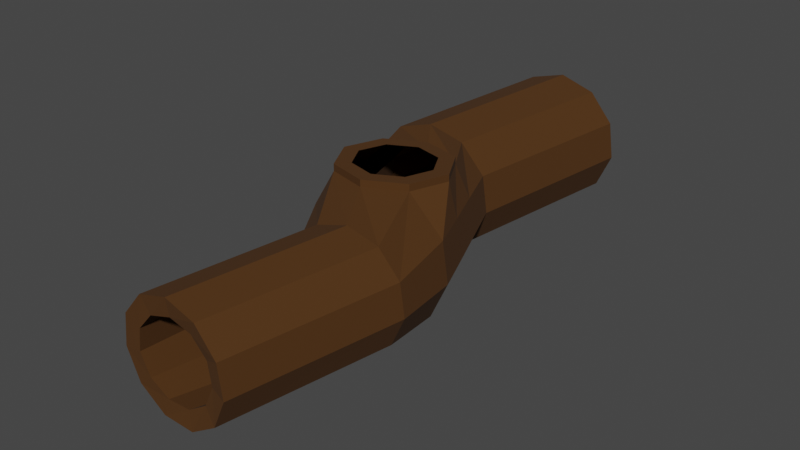 # Source: log.blend  (saved by Blender 3.0.42; exported with 4.5.12 LTS)
import bpy
from mathutils import Matrix  # noqa: F401  (used for matrix-valued properties, if any)

bpy.ops.wm.read_factory_settings(use_empty=True)
scene = bpy.context.scene
scene.name = 'Scene'

# ---- materials (node trees are filled in below, after node groups)
mat_wood = bpy.data.materials.new('wood')
mat_wood.use_transparent_shadow = False

# ---- material node trees
mat_wood.use_nodes = True; mat_wood.node_tree.nodes.clear()
_N = mat_wood.node_tree.nodes; _L = mat_wood.node_tree.links
n0 = _N.new('ShaderNodeBsdfPrincipled'); n0.name = 'Principled BSDF'; n0.location = (10, 300)
n0.distribution = 'GGX'
n0.subsurface_method = 'RANDOM_WALK_SKIN'
n0.inputs[0].default_value = (0.06997, 0.02441, 0.0, 1.0)
n0.inputs[2].default_value = 0.8898
n0.inputs[3].default_value = 1.45
n0.inputs[27].default_value = (0.0, 0.0, 0.0, 1.0)
n0.inputs[28].default_value = 1.0
n1 = _N.new('ShaderNodeOutputMaterial'); n1.name = 'Material Output'; n1.location = (300, 300)
_L.new(n0.outputs[0], n1.inputs[0])
n1.is_active_output = True

# ---- world
world_world = bpy.data.worlds.new('World'); scene.world = world_world
world_world.use_nodes = True; world_world.node_tree.nodes.clear()
_N = world_world.node_tree.nodes; _L = world_world.node_tree.links
n0 = _N.new('ShaderNodeOutputWorld'); n0.name = 'World Output'; n0.location = (300, 300)
n1 = _N.new('ShaderNodeBackground'); n1.name = 'Background'; n1.location = (10, 300)
n1.inputs[0].default_value = (0.05088, 0.05088, 0.05088, 1.0)
_L.new(n1.outputs[0], n0.inputs[0])
n0.is_active_output = True
world_world.color = (0.05088, 0.05088, 0.05088)
world_world.use_sun_shadow = False
world_world.sun_shadow_jitter_overblur = 0.0

# ---- meshes
me_circle_001 = bpy.data.meshes.new('Circle.001')
me_circle_001.from_pydata([(0.0007451, 0.07051, -0.2473), (-0.03738, 0.05932, -0.2473), (-0.0634, 0.02929, -0.2473), (-0.06905, -0.01004, -0.2473), (-0.05255, -0.04618, -0.2473), (-0.01912, -0.06766, -0.2473), (0.02061, -0.06766, -0.2473), (0.05404, -0.04618, -0.2473), (0.07054, -0.01004, -0.2473), (0.06489, 0.02929, -0.2473), (0.03887, 0.05932, -0.2473), (-0.04386, 0.06795, 0.02776), (-0.0806, 0.05716, 0.02776), (-0.1057, 0.02823, 0.02776), (-0.1111, -0.00967, 0.02776), (-0.09521, -0.0445, 0.02776), (-0.06301, -0.06519, 0.02776), (-0.02472, -0.06519, 0.02776), (0.007488, -0.0445, 0.02776), (0.02339, -0.00967, 0.02776), (0.01794, 0.02823, 0.02776), (-0.007128, 0.05716, 0.02776), (0.04224, 0.08245, 0.309), (-0.00234, 0.06936, 0.309), (-0.03276, 0.03425, 0.309), (-0.03938, -0.01173, 0.309), (-0.02008, -0.05399, 0.309), (0.01901, -0.07911, 0.309), (0.06547, -0.07911, 0.309), (0.1045, -0.05399, 0.309), (0.1238, -0.01173, 0.309), (0.1172, 0.03425, 0.309), (0.08681, 0.06936, 0.309), (-0.003865, 0.05532, 0.5364), (-0.03377, 0.04654, 0.5364), (-0.05419, 0.02298, 0.5364), (-0.05862, -0.007873, 0.5364), (-0.04567, -0.03623, 0.5364), (-0.01945, -0.05308, 0.5364), (0.01172, -0.05308, 0.5364), (0.03794, -0.03623, 0.5364), (0.05089, -0.007873, 0.5364), (0.04646, 0.02298, 0.5364), (0.02604, 0.04654, 0.5364), (-0.02406, -0.0718, 0.1613), (0.003275, -0.07644, 0.255), (0.04817, -0.07644, 0.255), (0.0181, -0.0718, 0.1613), (-0.07105, 0.03109, 0.1613), (-0.04675, 0.0331, 0.255), (-0.05314, -0.01134, 0.255), (-0.07705, -0.01065, 0.1613), (0.06509, 0.03109, 0.1613), (0.09819, 0.0331, 0.255), (0.06879, 0.06702, 0.255), (0.03748, 0.06295, 0.1613), (0.08593, -0.05217, 0.255), (0.05358, -0.04901, 0.1613), (-0.03449, -0.05217, 0.255), (-0.05954, -0.04901, 0.1613), (0.02572, 0.07967, 0.255), (-0.00298, 0.07483, 0.1613), (-0.01735, 0.06702, 0.255), (-0.04344, 0.06295, 0.1613), (0.1046, -0.01134, 0.255), (0.07109, -0.01065, 0.1613), (0.001465, 0.09555, -0.247), (-0.05036, 0.08066, -0.2492), (-0.08584, 0.03988, -0.2507), (-0.09355, -0.01366, -0.2511), (-0.07104, -0.06284, -0.2501), (-0.0255, -0.09187, -0.2481), (0.02831, -0.09145, -0.2458), (0.07309, -0.06209, -0.244), (0.095, -0.01345, -0.2431), (0.08751, 0.03931, -0.2434), (0.05284, 0.07997, -0.2448), (-0.0449, 0.09297, 0.02738), (-0.09484, 0.07776, 0.02829), (-0.1286, 0.03825, 0.02883), (-0.1359, -0.01309, 0.02893), (-0.1146, -0.0604, 0.02861), (-0.071, -0.08894, 0.02787), (-0.01864, -0.08948, 0.02686), (0.0259, -0.06138, 0.02595), (0.04807, -0.01337, 0.0255), (0.04046, 0.039, 0.02566), (0.005632, 0.07867, 0.02636), (0.0432, 0.08251, 0.3097), (-0.00161, 0.06979, 0.3103), (-0.0325, 0.0346, 0.3107), (-0.03924, -0.01186, 0.3108), (-0.01958, -0.05445, 0.3105), (0.01991, -0.07939, 0.31), (0.06637, -0.07896, 0.3094), (0.1051, -0.05366, 0.3091), (0.1241, -0.01164, 0.3089), (0.1176, 0.03399, 0.3089), (0.08755, 0.06906, 0.3092), (-0.004779, 0.0802, 0.5392), (-0.04795, 0.06719, 0.5365), (-0.07708, 0.03303, 0.5348), (-0.08336, -0.0113, 0.5344), (-0.06497, -0.05217, 0.5355), (-0.02733, -0.07682, 0.5378), (0.01783, -0.07701, 0.5406), (0.05583, -0.05251, 0.5429), (0.07449, -0.0114, 0.5441), (0.06811, 0.03328, 0.5437), (0.03861, 0.06751, 0.5419), (-0.0311, -0.09583, 0.1622), (-0.01383, -0.09876, 0.2214), (0.04401, -0.09857, 0.2171), (0.02502, -0.09564, 0.1579), (-0.09325, 0.04129, 0.1668), (-0.07791, 0.04255, 0.226), (-0.08599, -0.01456, 0.2266), (-0.1011, -0.01413, 0.1674), (0.0867, 0.04104, 0.1535), (0.1076, 0.04231, 0.2127), (0.05548, 0.09007, 0.2092), (0.07359, 0.08753, 0.1528), (0.09217, -0.06687, 0.2137), (0.07173, -0.06487, 0.1545), (-0.06231, -0.06721, 0.2249), (-0.07813, -0.06521, 0.1657), (0.002796, 0.09122, 0.2362), (-0.05359, 0.09032, 0.2181), (-0.08065, 0.08788, 0.1655), (0.1156, -0.01447, 0.2121), (0.09446, -0.01404, 0.1529), (0.004763, -0.09278, 0.0971), (-0.1172, -0.01365, 0.1032), (0.04653, 0.08509, 0.1002), (0.05047, -0.06325, 0.09486), (-0.09503, -0.06298, 0.1021), (-0.009861, 0.08419, 0.08212), (-0.06254, 0.08534, 0.1092), (0.07294, -0.01373, 0.09381), (-0.04961, -0.09263, 0.09986), (-0.1097, 0.03988, 0.1028), (0.06525, 0.04009, 0.09416), (-0.006964, -0.0747, 0.2199), (0.03691, -0.0747, 0.2199), (-0.05585, 0.03234, 0.2199), (-0.06209, -0.01108, 0.2199), (0.08579, 0.03234, 0.2199), (0.07381, -0.05099, 0.2199), (-0.04387, -0.05099, 0.2199), (0.09204, -0.01108, 0.2199), (0.0181, -0.0718, 0.1613), (-0.07705, -0.01065, 0.1613), (0.03748, 0.06295, 0.1613), (0.05358, -0.04901, 0.1613), (-0.05954, -0.04901, 0.1613), (-0.00298, 0.07483, 0.1613), (-0.04344, 0.06295, 0.1613), (0.07109, -0.01065, 0.1613), (-0.02406, -0.0718, 0.1613), (-0.07105, 0.03109, 0.1613), (0.06509, 0.03109, 0.1613), (-0.00212, -0.06868, 0.09823), (-0.09314, -0.01019, 0.09823), (0.03181, -0.04688, 0.09823), (-0.07638, -0.04688, 0.09823), (0.04857, -0.01019, 0.09823), (-0.04245, -0.06868, 0.09823), (-0.0874, 0.02974, 0.09823), (0.04283, 0.02974, 0.09823), (0.05548, 0.09979, 0.2092), (0.07359, 0.09725, 0.1528), (0.002796, 0.1009, 0.2362), (-0.05359, 0.1, 0.2181), (-0.08065, 0.0976, 0.1655), (0.04653, 0.09482, 0.1002), (-0.009861, 0.09391, 0.08212), (-0.06254, 0.09507, 0.1092), (0.03846, 0.09911, 0.1947), (0.05135, 0.0973, 0.1547), (0.0009715, 0.09993, 0.214), (-0.03915, 0.09929, 0.2011), (-0.05841, 0.09755, 0.1637), (0.03209, 0.09557, 0.1172), (-0.008036, 0.09493, 0.1043), (-0.04552, 0.09575, 0.1236)], [], [(1, 0, 11, 12), (8, 7, 18, 19), (5, 4, 15, 16), (2, 1, 12, 13), (9, 8, 19, 20), (6, 5, 16, 17), (3, 2, 13, 14), (10, 9, 20, 21), (7, 6, 17, 18), (4, 3, 14, 15), (0, 10, 21, 11), (46, 45, 27, 28), (50, 49, 24, 25), (54, 53, 31, 32), (56, 46, 28, 29), (58, 50, 25, 26), (60, 54, 32, 22), (62, 60, 22, 23), (64, 56, 29, 30), (45, 58, 26, 27), (49, 62, 23, 24), (53, 64, 30, 31), (23, 22, 33, 34), (30, 29, 40, 41), (27, 26, 37, 38), (24, 23, 34, 35), (31, 30, 41, 42), (28, 27, 38, 39), (25, 24, 35, 36), (32, 31, 42, 43), (29, 28, 39, 40), (26, 25, 36, 37), (22, 32, 43, 33), (168, 165, 65, 52), (146, 149, 64, 53), (166, 164, 59, 44), (142, 148, 58, 45), (165, 163, 57, 65), (149, 147, 56, 64), (164, 162, 51, 59), (148, 145, 50, 58), (163, 161, 47, 57), (147, 143, 46, 56), (162, 167, 48, 51), (145, 144, 49, 50), (161, 166, 44, 47), (143, 142, 45, 46), (67, 78, 77, 66), (74, 85, 84, 73), (71, 82, 81, 70), (68, 79, 78, 67), (75, 86, 85, 74), (72, 83, 82, 71), (69, 80, 79, 68), (76, 87, 86, 75), (73, 84, 83, 72), (70, 81, 80, 69), (66, 77, 87, 76), (112, 94, 93, 111), (116, 91, 90, 115), (120, 98, 97, 119), (122, 95, 94, 112), (124, 92, 91, 116), (126, 88, 98, 120), (127, 89, 88, 126), (129, 96, 95, 122), (111, 93, 92, 124), (115, 90, 89, 127), (119, 97, 96, 129), (89, 100, 99, 88), (96, 107, 106, 95), (93, 104, 103, 92), (90, 101, 100, 89), (97, 108, 107, 96), (94, 105, 104, 93), (91, 102, 101, 90), (98, 109, 108, 97), (95, 106, 105, 94), (92, 103, 102, 91), (88, 99, 109, 98), (141, 118, 130, 138), (118, 119, 129, 130), (140, 114, 128, 137), (114, 115, 127, 128), (139, 110, 125, 135), (110, 111, 124, 125), (138, 130, 123, 134), (130, 129, 122, 123), (135, 125, 117, 132), (125, 124, 116, 117), (134, 123, 113, 131), (123, 122, 112, 113), (133, 121, 118, 141), (121, 120, 119, 118), (132, 117, 114, 140), (117, 116, 115, 114), (131, 113, 110, 139), (113, 112, 111, 110), (0, 1, 67, 66), (1, 2, 68, 67), (2, 3, 69, 68), (3, 4, 70, 69), (4, 5, 71, 70), (5, 6, 72, 71), (6, 7, 73, 72), (7, 8, 74, 73), (8, 9, 75, 74), (9, 10, 76, 75), (10, 0, 66, 76), (34, 33, 99, 100), (35, 34, 100, 101), (36, 35, 101, 102), (37, 36, 102, 103), (38, 37, 103, 104), (39, 38, 104, 105), (40, 39, 105, 106), (41, 40, 106, 107), (42, 41, 107, 108), (43, 42, 108, 109), (33, 43, 109, 99), (83, 131, 139, 82), (80, 132, 140, 79), (87, 133, 141, 86), (84, 134, 131, 83), (81, 135, 132, 80), (77, 136, 133, 87), (78, 137, 136, 77), (85, 138, 134, 84), (82, 139, 135, 81), (79, 140, 137, 78), (86, 141, 138, 85), (150, 158, 142, 143), (151, 159, 144, 145), (153, 150, 143, 147), (154, 151, 145, 148), (157, 153, 147, 149), (158, 154, 148, 142), (160, 157, 149, 146), (52, 65, 157, 160), (48, 63, 156, 159), (44, 59, 154, 158), (65, 57, 153, 157), (63, 61, 155, 156), (61, 55, 152, 155), (59, 51, 151, 154), (57, 47, 150, 153), (55, 52, 160, 152), (51, 48, 159, 151), (47, 44, 158, 150), (17, 16, 166, 161), (14, 13, 167, 162), (18, 17, 161, 163), (15, 14, 162, 164), (19, 18, 163, 165), (16, 15, 164, 166), (20, 19, 165, 168), (126, 120, 169, 171), (136, 137, 176, 175), (137, 128, 173, 176), (120, 121, 170, 169), (128, 127, 172, 173), (127, 126, 171, 172), (133, 136, 175, 174), (121, 133, 174, 170), (175, 176, 184, 183), (176, 173, 181, 184), (171, 169, 177, 179), (173, 172, 180, 181), (174, 175, 183, 182), (170, 174, 182, 178), (172, 171, 179, 180), (169, 170, 178, 177)])
_uv = me_circle_001.uv_layers.new(name='UVMap')
_uv.uv.foreach_set('vector', [0.0, 0.0, 0.0, 0.0, 0.0, 0.0, 0.0, 0.0, 0.0, 0.0, 0.0, 0.0, 0.0, 0.0, 0.0, 0.0, 0.0, 0.0, 0.0, 0.0, 0.0, 0.0, 0.0, 0.0, 0.0, 0.0, 0.0, 0.0, 0.0, 0.0, 0.0, 0.0, 0.0, 0.0, 0.0, 0.0, 0.0, 0.0, 0.0, 0.0, 0.0, 0.0, 0.0, 0.0, 0.0, 0.0, 0.0, 0.0, 0.0, 0.0, 0.0, 0.0, 0.0, 0.0, 0.0, 0.0, 0.0, 0.0, 0.0, 0.0, 0.0, 0.0, 0.0, 0.0, 0.0, 0.0, 0.0, 0.0, 0.0, 0.0, 0.0, 0.0, 0.0, 0.0, 0.0, 0.0, 0.0, 0.0, 0.0, 0.0, 0.0, 0.0, 0.0, 0.0, 0.0, 0.0, 0.0, 0.0, 0.0, 0.0, 0.0, 0.0, 0.0, 0.0, 0.0, 0.0, 0.0, 0.0, 0.0, 0.0, 0.0, 0.0, 0.0, 0.0, 0.0, 0.0, 0.0, 0.0, 0.0, 0.0, 0.0, 0.0, 0.0, 0.0, 0.0, 0.0, 0.0, 0.0, 0.0, 0.0, 0.0, 0.0, 0.0, 0.0, 0.0, 0.0, 0.0, 0.0, 0.0, 0.0, 0.0, 0.0, 0.0, 0.0, 0.0, 0.0, 0.0, 0.0, 0.0, 0.0, 0.0, 0.0, 0.0, 0.0, 0.0, 0.0, 0.0, 0.0, 0.0, 0.0, 0.0, 0.0, 0.0, 0.0, 0.0, 0.0, 0.0, 0.0, 0.0, 0.0, 0.0, 0.0, 0.0, 0.0, 0.0, 0.0, 0.0, 0.0, 0.0, 0.0, 0.0, 0.0, 0.0, 0.0, 0.0, 0.0, 0.0, 0.0, 0.0, 0.0, 0.0, 0.0, 0.0, 0.0, 0.0, 0.0, 0.0, 0.0, 0.0, 0.0, 0.0, 0.0, 0.0, 0.0, 0.0, 0.0, 0.0, 0.0, 0.0, 0.0, 0.0, 0.0, 0.0, 0.0, 0.0, 0.0, 0.0, 0.0, 0.0, 0.0, 0.0, 0.0, 0.0, 0.0, 0.0, 0.0, 0.0, 0.0, 0.0, 0.0, 0.0, 0.0, 0.0, 0.0, 0.0, 0.0, 0.0, 0.0, 0.0, 0.0, 0.0, 0.0, 0.0, 0.0, 0.0, 0.0, 0.0, 0.0, 0.0, 0.0, 0.0, 0.0, 0.0, 0.0, 0.0, 0.0, 0.0, 0.0, 0.0, 0.0, 0.0, 0.0, 0.0, 0.0, 0.0, 0.0, 0.0, 0.0, 0.0, 0.0, 0.0, 0.0, 0.0, 0.0, 0.0, 0.0, 0.0, 0.0, 0.0, 0.0, 0.0, 0.0, 0.0, 0.0, 0.0, 0.0, 0.0, 0.0, 0.0, 0.0, 0.0, 0.0, 0.0, 0.0, 0.0, 0.0, 0.0, 0.0, 0.0, 0.0, 0.0, 0.0, 0.0, 0.0, 0.0, 0.0, 0.0, 0.0, 0.0, 0.0, 0.0, 0.0, 0.0, 0.0, 0.0, 0.0, 0.0, 0.0, 0.0, 0.0, 0.0, 0.0, 0.0, 0.0, 0.0, 0.0, 0.0, 0.0, 0.0, 0.0, 0.0, 0.0, 0.0, 0.0, 0.0, 0.0, 0.0, 0.0, 0.0, 0.0, 0.0, 0.0, 0.0, 0.0, 0.0, 0.0, 0.0, 0.0, 0.0, 0.0, 0.0, 0.0, 0.0, 0.0, 0.0, 0.0, 0.0, 0.0, 0.0, 0.0, 0.0, 0.0, 0.0, 0.0, 0.0, 0.0, 0.0, 0.0, 0.0, 0.0, 0.0, 0.0, 0.0, 0.0, 0.0, 0.0, 0.0, 0.0, 0.0, 0.0, 0.0, 0.0, 0.0, 0.0, 0.0, 0.0, 0.0, 0.0, 0.0, 0.0, 0.0, 0.0, 0.0, 0.0, 0.0, 0.0, 0.0, 0.0, 0.0, 0.0, 0.0, 0.0, 0.0, 0.0, 0.0, 0.0, 0.0, 0.0, 0.0, 0.0, 0.0, 0.0, 0.0, 0.0, 0.0, 0.0, 0.0, 0.0, 0.0, 0.0, 0.0, 0.0, 0.0, 0.0, 0.0, 0.0, 0.0, 0.0, 0.0, 0.0, 0.0, 0.0, 0.0, 0.0, 0.0, 0.0, 0.0, 0.0, 0.0, 0.0, 0.0, 0.0, 0.0, 0.0, 0.0, 0.0, 0.0, 0.0, 0.0, 0.0, 0.0, 0.0, 0.0, 0.0, 0.0, 0.0, 0.0, 0.0, 0.0, 0.0, 0.0, 0.0, 0.0, 0.0, 0.0, 0.0, 0.0, 0.0, 0.0, 0.0, 0.0, 0.0, 0.0, 0.0, 0.0, 0.0, 0.0, 0.0, 0.0, 0.0, 0.0, 0.0, 0.0, 0.0, 0.0, 0.0, 0.0, 0.0, 0.0, 0.0, 0.0, 0.0, 0.0, 0.0, 0.0, 0.0, 0.0, 0.0, 0.0, 0.0, 0.0, 0.0, 0.0, 0.0, 0.0, 0.0, 0.0, 0.0, 0.0, 0.0, 0.0, 0.0, 0.0, 0.0, 0.0, 0.0, 0.0, 0.0, 0.0, 0.0, 0.0, 0.0, 0.0, 0.0, 0.0, 0.0, 0.0, 0.0, 0.0, 0.0, 0.0, 0.0, 0.0, 0.0, 0.0, 0.0, 0.0, 0.0, 0.0, 0.0, 0.0, 0.0, 0.0, 0.0, 0.0, 0.0, 0.0, 0.0, 0.0, 0.0, 0.0, 0.0, 0.0, 0.0, 0.0, 0.0, 0.0, 0.0, 0.0, 0.0, 0.0, 0.0, 0.0, 0.0, 0.0, 0.0, 0.0, 0.0, 0.0, 0.0, 0.0, 0.0, 0.0, 0.0, 0.0, 0.0, 0.0, 0.0, 0.0, 0.0, 0.0, 0.0, 0.0, 0.0, 0.0, 0.0, 0.0, 0.0, 0.0, 0.0, 0.0, 0.0, 0.0, 0.0, 0.0, 0.0, 0.0, 0.0, 0.0, 0.0, 0.0, 0.0, 0.0, 0.0, 0.0, 0.0, 0.0, 0.0, 0.0, 0.0, 0.0, 0.0, 0.0, 0.0, 0.0, 0.0, 0.0, 0.0, 0.0, 0.0, 0.0, 0.0, 0.0, 0.0, 0.0, 0.0, 0.0, 0.0, 0.0, 0.0, 0.0, 0.0, 0.0, 0.0, 0.0, 0.0, 0.0, 0.0, 0.0, 0.0, 0.0, 0.0, 0.0, 0.0, 0.0, 0.0, 0.0, 0.0, 0.0, 0.0, 0.0, 0.0, 0.0, 0.0, 0.0, 0.0, 0.0, 0.0, 0.0, 0.0, 0.0, 0.0, 0.0, 0.0, 0.0, 0.0, 0.0, 0.0, 0.0, 0.0, 0.0, 0.0, 0.0, 0.0, 0.0, 0.0, 0.0, 0.0, 0.0, 0.0, 0.0, 0.0, 0.0, 0.0, 0.0, 0.0, 0.0, 0.0, 0.0, 0.0, 0.0, 0.0, 0.0, 0.0, 0.0, 0.0, 0.0, 0.0, 0.0, 0.0, 0.0, 0.0, 0.0, 0.0, 0.0, 0.0, 0.0, 0.0, 0.0, 0.0, 0.0, 0.0, 0.0, 0.0, 0.0, 0.0, 0.0, 0.0, 0.0, 0.0, 0.0, 0.0, 0.0, 0.0, 0.0, 0.0, 0.0, 0.0, 0.0, 0.0, 0.0, 0.0, 0.0, 0.0, 0.0, 0.0, 0.0, 0.0, 0.0, 0.0, 0.0, 0.0, 0.0, 0.0, 0.0, 0.0, 0.0, 0.0, 0.0, 0.0, 0.0, 0.0, 0.0, 0.0, 0.0, 0.0, 0.0, 0.0, 0.0, 0.0, 0.0, 0.0, 0.0, 0.0, 0.0, 0.0, 0.0, 0.0, 0.0, 0.0, 0.0, 0.0, 0.0, 0.0, 0.0, 0.0, 0.0, 0.0, 0.0, 0.0, 0.0, 0.0, 0.0, 0.0, 0.0, 0.0, 0.0, 0.0, 0.0, 0.0, 0.0, 0.0, 0.0, 0.0, 0.0, 0.0, 0.0, 0.0, 0.0, 0.0, 0.0, 0.0, 0.0, 0.0, 0.0, 0.0, 0.0, 0.0, 0.0, 0.0, 0.0, 0.0, 0.0, 0.0, 0.0, 0.0, 0.0, 0.0, 0.0, 0.0, 0.0, 0.0, 0.0, 0.0, 0.0, 0.0, 0.0, 0.0, 0.0, 0.0, 0.0, 0.0, 0.0, 0.0, 0.0, 0.0, 0.0, 0.0, 0.0, 0.0, 0.0, 0.0, 0.0, 0.0, 0.0, 0.0, 0.0, 0.0, 0.0, 0.0, 0.0, 0.0, 0.0, 0.0, 0.0, 0.0, 0.0, 0.0, 0.0, 0.0, 0.0, 0.0, 0.0, 0.0, 0.0, 0.0, 0.0, 0.0, 0.0, 0.0, 0.0, 0.0, 0.0, 0.0, 0.0, 0.0, 0.0, 0.0, 0.0, 0.0, 0.0, 0.0, 0.0, 0.0, 0.0, 0.0, 0.0, 0.0, 0.0, 0.0, 0.0, 0.0, 0.0, 0.0, 0.0, 0.0, 0.0, 0.0, 0.0, 0.0, 0.0, 0.0, 0.0, 0.0, 0.0, 0.0, 0.0, 0.0, 0.0, 0.0, 0.0, 0.0, 0.0, 0.0, 0.0, 0.0, 0.0, 0.0, 0.0, 0.0, 0.0, 0.0, 0.0, 0.0, 0.0, 0.0, 0.0, 0.0, 0.0, 0.0, 0.0, 0.0, 0.0, 0.0, 0.0, 0.0, 0.0, 0.0, 0.0, 0.0, 0.0, 0.0, 0.0, 0.0, 0.0, 0.0, 0.0, 0.0, 0.0, 0.0, 0.0, 0.0, 0.0, 0.0, 0.0, 0.0, 0.0, 0.0, 0.0, 0.0, 0.0, 0.0, 0.0, 0.0, 0.0, 0.0, 0.0, 0.0, 0.0, 0.0, 0.0, 0.0, 0.0, 0.0, 0.0, 0.0, 0.0, 0.0, 0.0, 0.0, 0.0, 0.0, 0.0, 0.0, 0.0, 0.0, 0.0, 0.0, 0.0, 0.0, 0.0, 0.0, 0.0, 0.0, 0.0, 0.0, 0.0, 0.0, 0.0, 0.0, 0.0, 0.0, 0.0, 0.0, 0.0, 0.0, 0.0, 0.0, 0.0, 0.0, 0.0, 0.0, 0.0, 0.0, 0.0, 0.0, 0.0, 0.0, 0.0, 0.0, 0.0, 0.0, 0.0, 0.0, 0.0, 0.0, 0.0, 0.0, 0.0, 0.0, 0.0, 0.0, 0.0, 0.0, 0.0, 0.0, 0.0, 0.0, 0.0, 0.0, 0.0, 0.0, 0.0, 0.0, 0.0, 0.0, 0.0, 0.0, 0.0, 0.0, 0.0, 0.0, 0.0, 0.0, 0.0, 0.0, 0.0, 0.0, 0.0, 0.0, 0.0, 0.0, 0.0, 0.0, 0.0, 0.0, 0.0, 0.0, 0.0, 0.0, 0.0, 0.0, 0.0, 0.0, 0.0, 0.0, 0.0, 0.0, 0.0, 0.0, 0.0, 0.0, 0.0, 0.0, 0.0, 0.0, 0.0, 0.0, 0.0, 0.0, 0.0, 0.0, 0.0, 0.0, 0.0, 0.0, 0.0, 0.0, 0.0, 0.0, 0.0, 0.0, 0.0, 0.0, 0.0, 0.0, 0.0, 0.0, 0.0, 0.0, 0.0, 0.0, 0.0, 0.0, 0.0, 0.0, 0.0, 0.0, 0.0, 0.0, 0.0, 0.0, 0.0, 0.0, 0.0, 0.0, 0.0, 0.0, 0.0, 0.0, 0.0, 0.0, 0.0, 0.0, 0.0, 0.0, 0.0, 0.0, 0.0, 0.0, 0.0, 0.0, 0.0, 0.0, 0.0, 0.0, 0.0, 0.0, 0.0, 0.0, 0.0, 0.0, 0.0, 0.0, 0.0, 0.0, 0.0, 0.0, 0.0, 0.0, 0.0, 0.0, 0.0, 0.0, 0.0, 0.0, 0.0, 0.0, 0.0, 0.0, 0.0, 0.0, 0.0, 0.0, 0.0, 0.0, 0.0, 0.0, 0.0, 0.0, 0.0, 0.0, 0.0, 0.0, 0.0, 0.0, 0.0, 0.0, 0.0, 0.0, 0.0, 0.0, 0.0, 0.0, 0.0, 0.0, 0.0, 0.0, 0.0, 0.0, 0.0, 0.0, 0.0, 0.0, 0.0, 0.0, 0.0, 0.0, 0.0, 0.0, 0.0, 0.0, 0.0, 0.0, 0.0, 0.0, 0.0, 0.0, 0.0, 0.0, 0.0, 0.0, 0.0, 0.0, 0.0, 0.0, 0.0, 0.0, 0.0, 0.0, 0.0, 0.0, 0.0, 0.0, 0.0, 0.0, 0.0, 0.0, 0.0, 0.0, 0.0, 0.0, 0.0, 0.0, 0.0, 0.0, 0.0, 0.0, 0.0, 0.0, 0.0, 0.0, 0.0, 0.0, 0.0, 0.0, 0.0, 0.0, 0.0, 0.0, 0.0, 0.0, 0.0, 0.0, 0.0, 0.0, 0.0, 0.0, 0.0, 0.0, 0.0, 0.0, 0.0, 0.0, 0.0, 0.0, 0.0, 0.0, 0.0, 0.0, 0.0, 0.0, 0.0, 0.0, 0.0, 0.0, 0.0, 0.0, 0.0, 0.0, 0.0, 0.0, 0.0, 0.0, 0.0, 0.0, 0.0, 0.0, 0.0, 0.0, 0.0, 0.0, 0.0, 0.0, 0.0, 0.0, 0.0, 0.0, 0.0, 0.0, 0.0, 0.0, 0.0, 0.0, 0.0, 0.0, 0.0, 0.0, 0.0, 0.0, 0.0, 0.0, 0.0, 0.0, 0.0, 0.0, 0.0, 0.0, 0.0, 0.0, 0.0, 0.0, 0.0, 0.0, 0.0, 0.0, 0.0, 0.0, 0.0, 0.0, 0.0, 0.0, 0.0, 0.0, 0.0, 0.0, 0.0, 0.0, 0.0, 0.0, 0.0, 0.0, 0.0, 0.0, 0.0, 0.0, 0.0, 0.0, 0.0, 0.0, 0.0, 0.0, 0.0, 0.0, 0.0, 0.0, 0.0, 0.0, 0.0, 0.0, 0.0, 0.0, 0.0, 0.0, 0.0, 0.0, 0.0, 0.0, 0.0, 0.0, 0.0, 0.0, 0.0, 0.0, 0.0, 0.0])
me_circle_001.materials.append(mat_wood)
me_circle_001.use_remesh_fix_poles = True
me_circle_001.use_remesh_preserve_attributes = False
me_circle_001.update()

# ---- objects
ob_log_001 = bpy.data.objects.new('Log.001', me_circle_001)

# ---- transforms, parenting, visibility, modifiers, constraints
ob_log_001.location = (0.003121, 0.02516, -0.003845)
ob_log_001.rotation_euler = (1.571, -0.0, 0.04499)
ob_log_001.scale = (0.2656, 0.2656, 0.2656)

# ---- collection membership
scene.collection.objects.link(ob_log_001)

# ---- scene / render settings (as saved in the file)
scene.frame_start = 1; scene.frame_end = 250; scene.frame_set(1)
scene.render.engine = 'BLENDER_EEVEE_NEXT'
scene.cycles.sampling_pattern = 'TABULATED_SOBOL'
scene.cycles.use_light_tree = False
scene.view_settings.view_transform = 'Filmic'
bpy.context.view_layer.update()

# ---- added for rendering (the .blend has no active camera and no usable light): camera, sun
cam_auto = bpy.data.cameras.new('AutoCamera')
cam_auto.lens = 50.0
cam_auto.sensor_width = 36.0
cam_auto.clip_end = 1000.0
ob_auto_camera = bpy.data.objects.new('AutoCamera', cam_auto)
scene.collection.objects.link(ob_auto_camera)
ob_auto_camera.location = (0.219917, -0.273724, 0.169737)
ob_auto_camera.rotation_euler = (1.09748, -7.21219e-08, 0.694738)
scene.camera = ob_auto_camera
light_auto_sun = bpy.data.lights.new('AutoSun', 'SUN')
light_auto_sun.energy = 3.0
light_auto_sun.angle = 0.0523599
ob_auto_sun = bpy.data.objects.new('AutoSun', light_auto_sun)
scene.collection.objects.link(ob_auto_sun)
ob_auto_sun.rotation_euler = (0.872665, 0.174533, 0.523599)
bpy.context.view_layer.update()
